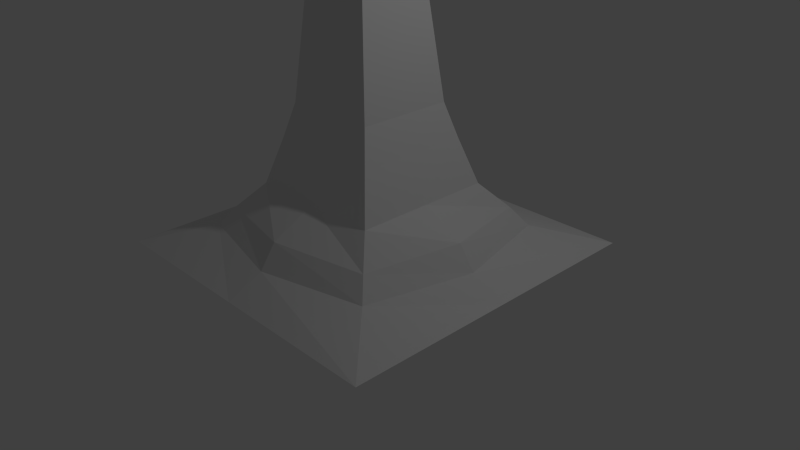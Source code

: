 # Source: LaserTower.blend  (saved by Blender 2.76.0; exported with 4.5.12 LTS)
import bpy
from mathutils import Matrix  # noqa: F401  (used for matrix-valued properties, if any)

bpy.ops.wm.read_factory_settings(use_empty=True)
scene = bpy.context.scene
scene.name = 'Scene'

# ---- collections
col_collection_1 = bpy.data.collections.new('Collection 1'); scene.collection.children.link(col_collection_1)

# ---- materials (node trees are filled in below, after node groups)
mat_material = bpy.data.materials.new('Material')
mat_material.alpha_threshold = 0.0
mat_material.use_transparent_shadow = False
mat_material.roughness = 0.5
mat_material.line_color = (0.0, 0.0, 0.0, 1.0)

# ---- material node trees

# ---- world
world_world = bpy.data.worlds.new('World'); scene.world = world_world
world_world.color = (0.05088, 0.05088, 0.05088)
world_world.use_sun_shadow = False
world_world.sun_shadow_jitter_overblur = 0.0
world_world.cycles.sampling_method = 'MANUAL'
world_world.cycles.sample_map_resolution = 256

# ---- cameras
cam_camera = bpy.data.cameras.new('Camera')
cam_camera.clip_end = 100.0
cam_camera.lens = 35.0
cam_camera.sensor_width = 32.0
cam_camera.sensor_height = 18.0
cam_camera.ortho_scale = 7.314
cam_camera.dof.focus_distance = 0.0
cam_camera.dof.aperture_fstop = 128.0

# ---- lights
light_lamp = bpy.data.lights.new('Lamp', 'POINT')
light_lamp.transmission_factor = 0.0
light_lamp.cutoff_distance = 30.0
light_lamp.energy = 100.0
light_lamp.shadow_buffer_clip_start = 1.001
light_lamp.shadow_soft_size = 0.1
light_lamp.shadow_maximum_resolution = 0.006
light_lamp.use_absolute_resolution = True
light_lamp.cycles.use_multiple_importance_sampling = False

# ---- meshes
me_cube = bpy.data.meshes.new('Cube')
me_cube.from_pydata([(0.9269, 0.9269, 1.0), (0.9269, -0.9269, 1.0), (-0.9269, -0.9269, 1.0), (-0.9269, 0.9269, 1.0), (1.385, 1.385, 0.424), (1.385, -1.385, 0.424), (-1.385, -1.385, 0.424), (-1.385, 1.385, 0.424), (0.6221, 0.6221, 2.044), (0.6221, -0.6221, 2.044), (-0.6221, -0.6221, 2.044), (-0.6221, 0.6221, 2.044), (0.1076, 0.1076, 6.933), (0.1076, -0.1076, 6.933), (-0.1076, -0.1076, 6.933), (-0.1076, 0.1076, 6.933), (-0.7448, -0.7448, 1.598), (-0.7448, 0.7448, 1.598), (0.7448, 0.7448, 1.598), (0.7448, -0.7448, 1.598), (1.212, 1.212, 0.6743), (1.212, -1.212, 0.6743), (-1.212, -1.212, 0.6743), (-1.212, 1.212, 0.6743), (2.152, 2.139, 0.1787), (2.152, -2.151, 0.1787), (-2.138, -2.151, 0.1787), (-2.138, 2.139, 0.1787), (-0.02306, 0.9269, 1.0), (-0.02306, -0.9269, 1.0), (-0.03847, 1.685, 0.3967), (-0.03848, -1.691, 0.3967), (-0.01548, 0.6221, 2.044), (-0.01548, -0.6221, 2.044), (-0.002678, 0.1076, 6.933), (-0.002678, -0.1076, 6.933), (-0.01853, -0.7448, 1.598), (-0.01853, 0.7448, 1.598), (-0.03322, 1.474, 0.7017), (-0.03322, -1.48, 0.7017), (-0.04633, -2.151, 0.1787), (-0.04633, 2.139, 0.1787), (0.9269, 0.01939, 1.0), (-0.9269, 0.01939, 1.0), (-1.685, 0.03234, 0.3967), (1.692, 0.03234, 0.3967), (0.6221, 0.01301, 2.044), (-0.6221, 0.01301, 2.044), (0.1076, 0.002251, 6.933), (-0.1076, 0.002251, 6.933), (0.7448, 0.01558, 1.598), (-0.7448, 0.01558, 1.598), (-1.473, 0.02792, 0.7017), (1.48, 0.02792, 0.7017), (2.152, 0.03894, 0.1787), (-2.138, 0.03894, 0.1787), (-0.002678, 0.002251, 6.933)], [], [(51, 16, 10, 47), (53, 42, 1, 21), (39, 29, 2, 22), (52, 43, 3, 23), (38, 30, 7, 23), (55, 44, 7, 27), (40, 31, 6, 26), (54, 45, 5, 25), (33, 9, 13, 35), (37, 17, 11, 32), (36, 19, 9, 33), (50, 18, 8, 46), (56, 49, 14, 35), (46, 8, 12, 48), (47, 10, 14, 49), (32, 11, 15, 34), (42, 0, 18, 50), (29, 1, 19, 36), (28, 3, 17, 37), (43, 2, 16, 51), (28, 38, 23, 3), (44, 52, 23, 7), (31, 39, 22, 6), (45, 53, 21, 5), (30, 41, 27, 7), (4, 24, 41, 30), (5, 21, 39, 31), (0, 20, 38, 28), (0, 28, 37, 18), (2, 29, 36, 16), (8, 32, 34, 12), (48, 56, 35, 13), (16, 36, 33, 10), (18, 37, 32, 8), (10, 33, 35, 14), (25, 5, 31, 40), (20, 4, 30, 38), (21, 1, 29, 39), (12, 34, 56, 48), (4, 20, 53, 45), (6, 22, 52, 44), (3, 43, 51, 17), (1, 42, 50, 19), (11, 47, 49, 15), (9, 46, 48, 13), (34, 15, 49, 56), (19, 50, 46, 9), (24, 4, 45, 54), (26, 6, 44, 55), (22, 2, 43, 52), (20, 0, 42, 53), (17, 51, 47, 11), (54, 25, 40, 26, 55, 27, 41, 24)])
_uv = me_cube.uv_layers.new(name='UVMap')
_uv.uv.foreach_set('vector', [0.4988, 0.6108, 0.4083, 0.5863, 0.448, 0.5493, 0.5003, 0.5642, 0.5192, 0.1903, 0.5128, 0.3002, 0.3387, 0.3242, 0.2637, 0.2428, 0.1904, 0.4942, 0.3004, 0.4964, 0.3248, 0.6631, 0.2431, 0.7382, 0.4938, 0.8106, 0.4963, 0.7014, 0.6636, 0.677, 0.7389, 0.7587, 0.8107, 0.5196, 0.8917, 0.5244, 0.7929, 0.8173, 0.7389, 0.7587, 0.4887, 0.9999, 0.4916, 0.8917, 0.7929, 0.8173, 0.9608, 0.9993, 9.998e-05, 0.4896, 0.1093, 0.4923, 0.1847, 0.7921, 0.0001006, 0.9585, 0.5297, 9.998e-05, 0.5237, 0.1093, 0.2099, 0.1844, 0.04092, 0.0006461, 0.4376, 0.5, 0.4525, 0.4478, 0.5009, 0.5003, 0.5009, 0.5005, 0.6111, 0.5077, 0.5868, 0.5936, 0.5502, 0.5538, 0.5646, 0.5053, 0.391, 0.4986, 0.4156, 0.4077, 0.4525, 0.4478, 0.4376, 0.5, 0.5078, 0.3907, 0.5942, 0.4151, 0.554, 0.4516, 0.5055, 0.4372, 0.5011, 0.5005, 0.5011, 0.5006, 0.5009, 0.5006, 0.5009, 0.5005, 0.5055, 0.4372, 0.554, 0.4516, 0.5013, 0.5003, 0.5011, 0.5003, 0.5003, 0.5642, 0.448, 0.5493, 0.5009, 0.5006, 0.5011, 0.5006, 0.5646, 0.5053, 0.5502, 0.5538, 0.5012, 0.5006, 0.5012, 0.5005, 0.5128, 0.3002, 0.6775, 0.3381, 0.5942, 0.4151, 0.5078, 0.3907, 0.3004, 0.4964, 0.3387, 0.3242, 0.4156, 0.4077, 0.391, 0.4986, 0.7017, 0.5129, 0.6636, 0.677, 0.5868, 0.5936, 0.6111, 0.5077, 0.4963, 0.7014, 0.3248, 0.6631, 0.4083, 0.5863, 0.4988, 0.6108, 0.7017, 0.5129, 0.8107, 0.5196, 0.7389, 0.7587, 0.6636, 0.677, 0.4916, 0.8917, 0.4938, 0.8106, 0.7389, 0.7587, 0.7929, 0.8173, 0.1093, 0.4923, 0.1904, 0.4942, 0.2431, 0.7382, 0.1847, 0.7921, 0.5237, 0.1093, 0.5192, 0.1903, 0.2637, 0.2428, 0.2099, 0.1844, 0.8917, 0.5244, 0.9999, 0.5306, 0.9608, 0.9993, 0.7929, 0.8173, 0.8176, 0.2091, 0.9987, 0.03867, 0.9999, 0.5306, 0.8917, 0.5244, 0.2099, 0.1844, 0.2637, 0.2428, 0.1904, 0.4942, 0.1093, 0.4923, 0.6775, 0.3381, 0.7591, 0.2629, 0.8107, 0.5196, 0.7017, 0.5129, 0.6775, 0.3381, 0.7017, 0.5129, 0.6111, 0.5077, 0.5942, 0.4151, 0.3248, 0.6631, 0.3004, 0.4964, 0.391, 0.4986, 0.4083, 0.5863, 0.554, 0.4516, 0.5646, 0.5053, 0.5012, 0.5005, 0.5013, 0.5003, 0.5011, 0.5003, 0.5011, 0.5005, 0.5009, 0.5005, 0.5009, 0.5003, 0.4083, 0.5863, 0.391, 0.4986, 0.4376, 0.5, 0.448, 0.5493, 0.5942, 0.4151, 0.6111, 0.5077, 0.5646, 0.5053, 0.554, 0.4516, 0.448, 0.5493, 0.4376, 0.5, 0.5009, 0.5005, 0.5009, 0.5006, 0.04092, 0.0006461, 0.2099, 0.1844, 0.1093, 0.4923, 9.998e-05, 0.4896, 0.7591, 0.2629, 0.8176, 0.2091, 0.8917, 0.5244, 0.8107, 0.5196, 0.2637, 0.2428, 0.3387, 0.3242, 0.3004, 0.4964, 0.1904, 0.4942, 0.5013, 0.5003, 0.5012, 0.5005, 0.5011, 0.5005, 0.5011, 0.5003, 0.8176, 0.2091, 0.7591, 0.2629, 0.5192, 0.1903, 0.5237, 0.1093, 0.1847, 0.7921, 0.2431, 0.7382, 0.4938, 0.8106, 0.4916, 0.8917, 0.6636, 0.677, 0.4963, 0.7014, 0.4988, 0.6108, 0.5868, 0.5936, 0.3387, 0.3242, 0.5128, 0.3002, 0.5078, 0.3907, 0.4156, 0.4077, 0.5502, 0.5538, 0.5003, 0.5642, 0.5011, 0.5006, 0.5012, 0.5006, 0.4525, 0.4478, 0.5055, 0.4372, 0.5011, 0.5003, 0.5009, 0.5003, 0.5012, 0.5005, 0.5012, 0.5006, 0.5011, 0.5006, 0.5011, 0.5005, 0.4156, 0.4077, 0.5078, 0.3907, 0.5055, 0.4372, 0.4525, 0.4478, 0.9987, 0.03867, 0.8176, 0.2091, 0.5237, 0.1093, 0.5297, 9.998e-05, 0.0001006, 0.9585, 0.1847, 0.7921, 0.4916, 0.8917, 0.4887, 0.9999, 0.2431, 0.7382, 0.3248, 0.6631, 0.4963, 0.7014, 0.4938, 0.8106, 0.7591, 0.2629, 0.6775, 0.3381, 0.5128, 0.3002, 0.5192, 0.1903, 0.5868, 0.5936, 0.4988, 0.6108, 0.5003, 0.5642, 0.5502, 0.5538, 0.5297, 9.998e-05, 0.04092, 0.0006461, 9.998e-05, 0.4896, 0.0001006, 0.9585, 0.4887, 0.9999, 0.9608, 0.9993, 0.9999, 0.5306, 0.9987, 0.03867])
me_cube.materials.append(mat_material)
me_cube.use_remesh_preserve_volume = False
me_cube.use_remesh_preserve_attributes = False
me_cube.use_mirror_vertex_groups = False
me_cube.update()

# ---- objects
ob_cube = bpy.data.objects.new('Cube', me_cube)
ob_lamp = bpy.data.objects.new('Lamp', light_lamp)
ob_camera = bpy.data.objects.new('Camera', cam_camera)

# ---- transforms, parenting, visibility, modifiers, constraints
ob_cube.location = (0.0, 0.0, 0.0)
ob_cube.lock_rotations_4d = False
ob_cube.empty_display_type = 'ARROWS'
ob_cube.lineart.crease_threshold = 0.0
ob_lamp.location = (4.076, 1.005, 5.904)
ob_lamp.rotation_euler = (0.6503, 0.05522, 1.866)
ob_lamp.lock_rotations_4d = False
ob_lamp.empty_display_type = 'ARROWS'
ob_lamp.color = (0.0, 0.0, 0.0, 0.0)
ob_lamp.lineart.crease_threshold = 0.0
ob_camera.location = (7.481, -6.508, 5.344)
ob_camera.rotation_euler = (1.109, 0.01082, 0.8149)
ob_camera.lock_rotations_4d = False
ob_camera.empty_display_type = 'ARROWS'
ob_camera.color = (0.0, 0.0, 0.0, 0.0)
ob_camera.display_type = 'WIRE'
ob_camera.lineart.crease_threshold = 0.0

# ---- collection membership
col_collection_1.objects.link(ob_cube)
col_collection_1.objects.link(ob_lamp)
col_collection_1.objects.link(ob_camera)

# ---- scene / render settings (as saved in the file)
scene.camera = ob_camera
scene.frame_start = 1; scene.frame_end = 250; scene.frame_set(1)
scene.render.engine = 'BLENDER_EEVEE_NEXT'
scene.render.resolution_percentage = 50
scene.render.dither_intensity = 0.0
scene.cycles.use_denoising = False
scene.cycles.samples = 10
scene.cycles.sampling_pattern = 'TABULATED_SOBOL'
scene.cycles.light_sampling_threshold = 0.0
scene.cycles.use_adaptive_sampling = False
scene.cycles.use_light_tree = False
scene.cycles.blur_glossy = 0.0
scene.cycles.pixel_filter_type = 'GAUSSIAN'
scene.cycles.sample_clamp_indirect = 0.0
scene.view_settings.view_transform = 'Standard'
bpy.context.view_layer.update()
